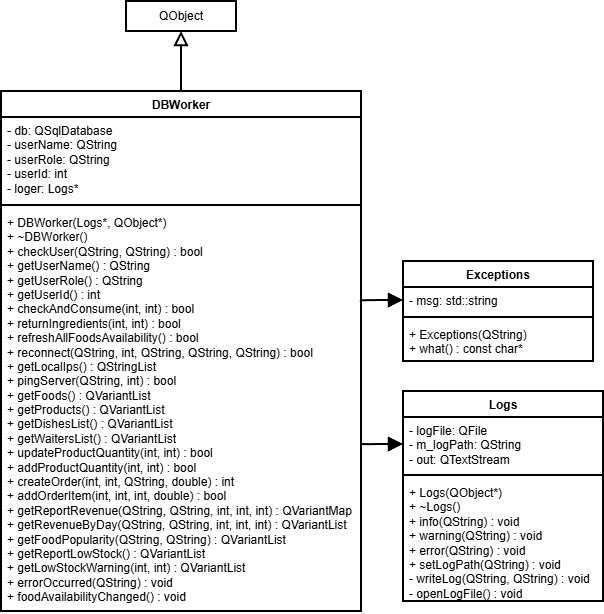

The diagram above was exported from draw.io. Its source (the exported page's mxGraphModel, read from the mxfile embedded in the PNG):
<mxGraphModel dx="1336" dy="802" grid="1" gridSize="10" guides="1" tooltips="1" connect="1" arrows="1" fold="1" page="1" pageScale="1" pageWidth="827" pageHeight="1169" math="0" shadow="0">
  <root>
    <mxCell id="0" />
    <mxCell id="1" parent="0" />
    <mxCell id="L9FV8WYZpVQ3k9M10a8b-5" parent="1" style="html=1;whiteSpace=wrap;strokeWidth=2;fontSize=12;" value="&lt;font&gt;QObject&lt;/font&gt;" vertex="1">
      <mxGeometry height="30" width="110" x="165" y="90" as="geometry" />
    </mxCell>
    <mxCell id="4kdQ9dFaj8QKBqmh9S06-1" edge="1" parent="1" source="L9FV8WYZpVQ3k9M10a8b-6" style="edgeStyle=orthogonalEdgeStyle;rounded=0;orthogonalLoop=1;jettySize=auto;html=1;exitX=0.5;exitY=0;exitDx=0;exitDy=0;entryX=0.5;entryY=1;entryDx=0;entryDy=0;endArrow=block;endFill=0;endSize=10;strokeWidth=2;fontSize=12;" target="L9FV8WYZpVQ3k9M10a8b-5">
      <mxGeometry relative="1" as="geometry" />
    </mxCell>
    <mxCell id="L9FV8WYZpVQ3k9M10a8b-6" parent="1" style="swimlane;fontStyle=1;align=center;verticalAlign=top;childLayout=stackLayout;horizontal=1;startSize=26;horizontalStack=0;resizeParent=1;resizeParentMax=0;resizeLast=0;collapsible=1;marginBottom=0;whiteSpace=wrap;html=1;strokeWidth=2;fontSize=12;" value="DBWorker" vertex="1">
      <mxGeometry height="520" width="360" x="40" y="180" as="geometry">
        <mxRectangle height="30" width="100" x="320" y="280" as="alternateBounds" />
      </mxGeometry>
    </mxCell>
    <mxCell id="L9FV8WYZpVQ3k9M10a8b-7" parent="L9FV8WYZpVQ3k9M10a8b-6" style="text;strokeColor=none;fillColor=none;align=left;verticalAlign=top;spacingLeft=4;spacingRight=4;overflow=hidden;rotatable=0;points=[[0,0.5],[1,0.5]];portConstraint=eastwest;whiteSpace=wrap;html=1;strokeWidth=2;fontSize=12;" value="&lt;div&gt;- db: QSqlDatabase&lt;/div&gt;&lt;div&gt;- userName: QString&lt;/div&gt;&lt;div&gt;- userRole: QString&lt;/div&gt;&lt;div&gt;- userId: int&lt;/div&gt;&lt;div&gt;- loger: Logs*&lt;/div&gt;" vertex="1">
      <mxGeometry height="84" width="360" y="26" as="geometry" />
    </mxCell>
    <mxCell id="L9FV8WYZpVQ3k9M10a8b-8" parent="L9FV8WYZpVQ3k9M10a8b-6" style="line;strokeWidth=2;fillColor=none;align=left;verticalAlign=middle;spacingTop=-1;spacingLeft=3;spacingRight=3;rotatable=0;labelPosition=right;points=[];portConstraint=eastwest;strokeColor=inherit;fontSize=12;" value="" vertex="1">
      <mxGeometry height="8" width="360" y="110" as="geometry" />
    </mxCell>
    <mxCell id="L9FV8WYZpVQ3k9M10a8b-9" parent="L9FV8WYZpVQ3k9M10a8b-6" style="text;strokeColor=none;fillColor=none;align=left;verticalAlign=top;spacingLeft=4;spacingRight=4;overflow=hidden;rotatable=0;points=[[0,0.5],[1,0.5]];portConstraint=eastwest;whiteSpace=wrap;html=1;strokeWidth=2;fontSize=12;" value="&lt;div&gt;+ DBWorker(Logs*, QObject*)&lt;/div&gt;&lt;div&gt;+ ~DBWorker()&lt;/div&gt;&lt;div&gt;+ checkUser(QString, QString) : bool&lt;/div&gt;&lt;div&gt;+ getUserName() : QString&lt;/div&gt;&lt;div&gt;+ getUserRole() : QString&lt;/div&gt;&lt;div&gt;+ getUserId() : int&lt;/div&gt;&lt;div&gt;+ checkAndConsume(int, int) : bool&lt;/div&gt;&lt;div&gt;+ returnIngredients(int, int) : bool&lt;/div&gt;&lt;div&gt;+ refreshAllFoodsAvailability() : bool&lt;/div&gt;&lt;div&gt;+ reconnect(QString, int, QString, QString, QString) : bool&lt;/div&gt;&lt;div&gt;+ getLocalIps() : QStringList&lt;/div&gt;&lt;div&gt;+ pingServer(QString, int) : bool&lt;/div&gt;&lt;div&gt;+ getFoods() : QVariantList&lt;/div&gt;&lt;div&gt;+ getProducts() : QVariantList&lt;/div&gt;&lt;div&gt;+ getDishesList() : QVariantList&lt;/div&gt;&lt;div&gt;+ getWaitersList() : QVariantList&lt;/div&gt;&lt;div&gt;+ updateProductQuantity(int, int) : bool&lt;/div&gt;&lt;div&gt;+ addProductQuantity(int, int) : bool&lt;/div&gt;&lt;div&gt;+ createOrder(int, int, QString, double) : int&lt;/div&gt;&lt;div&gt;+ addOrderItem(int, int, int, double) : bool&lt;/div&gt;&lt;div&gt;+ getReportRevenue(QString, QString, int, int, int) : QVariantMap&lt;/div&gt;&lt;div&gt;+ getRevenueByDay(QString, QString, int, int, int) : QVariantList&lt;/div&gt;&lt;div&gt;+ getFoodPopularity(QString, QString) : QVariantList&lt;/div&gt;&lt;div&gt;+ getReportLowStock() : QVariantList&lt;/div&gt;&lt;div&gt;+ getLowStockWarning(int, int) : QVariantList&lt;/div&gt;&lt;div&gt;+ errorOccurred(QString) : void&amp;nbsp; &amp;nbsp;&amp;nbsp;&lt;/div&gt;&lt;div&gt;+ foodAvailabilityChanged() : void&amp;nbsp;&amp;nbsp;&lt;/div&gt;" vertex="1">
      <mxGeometry height="402" width="360" y="118" as="geometry" />
    </mxCell>
    <mxCell id="L9FV8WYZpVQ3k9M10a8b-11" parent="1" style="swimlane;fontStyle=1;align=center;verticalAlign=top;childLayout=stackLayout;horizontal=1;startSize=26;horizontalStack=0;resizeParent=1;resizeParentMax=0;resizeLast=0;collapsible=1;marginBottom=0;whiteSpace=wrap;html=1;strokeWidth=2;fontSize=12;" value="&lt;font&gt;Exceptions&lt;/font&gt;" vertex="1">
      <mxGeometry height="100" width="190" x="442" y="350" as="geometry">
        <mxRectangle height="30" width="100" x="290" y="640" as="alternateBounds" />
      </mxGeometry>
    </mxCell>
    <mxCell id="L9FV8WYZpVQ3k9M10a8b-12" parent="L9FV8WYZpVQ3k9M10a8b-11" style="text;strokeColor=none;fillColor=none;align=left;verticalAlign=top;spacingLeft=4;spacingRight=4;overflow=hidden;rotatable=0;points=[[0,0.5],[1,0.5]];portConstraint=eastwest;whiteSpace=wrap;html=1;strokeWidth=2;fontSize=12;" value="- msg: std::string" vertex="1">
      <mxGeometry height="26" width="190" y="26" as="geometry" />
    </mxCell>
    <mxCell id="L9FV8WYZpVQ3k9M10a8b-13" parent="L9FV8WYZpVQ3k9M10a8b-11" style="line;strokeWidth=2;fillColor=none;align=left;verticalAlign=middle;spacingTop=-1;spacingLeft=3;spacingRight=3;rotatable=0;labelPosition=right;points=[];portConstraint=eastwest;strokeColor=inherit;fontSize=12;" value="" vertex="1">
      <mxGeometry height="8" width="190" y="52" as="geometry" />
    </mxCell>
    <mxCell id="L9FV8WYZpVQ3k9M10a8b-14" parent="L9FV8WYZpVQ3k9M10a8b-11" style="text;strokeColor=none;fillColor=none;align=left;verticalAlign=top;spacingLeft=4;spacingRight=4;overflow=hidden;rotatable=0;points=[[0,0.5],[1,0.5]];portConstraint=eastwest;whiteSpace=wrap;html=1;strokeWidth=2;fontSize=12;" value="&lt;div&gt;+ Exceptions(QString)&lt;/div&gt;&lt;div&gt;+ what() : const char*&lt;/div&gt;" vertex="1">
      <mxGeometry height="40" width="190" y="60" as="geometry" />
    </mxCell>
    <mxCell id="L9FV8WYZpVQ3k9M10a8b-27" parent="1" style="swimlane;fontStyle=1;align=center;verticalAlign=top;childLayout=stackLayout;horizontal=1;startSize=26;horizontalStack=0;resizeParent=1;resizeParentMax=0;resizeLast=0;collapsible=1;marginBottom=0;whiteSpace=wrap;html=1;strokeWidth=2;fontSize=12;" value="&lt;font&gt;Logs&lt;/font&gt;" vertex="1">
      <mxGeometry height="210" width="200" x="442" y="480" as="geometry">
        <mxRectangle height="30" width="100" x="540" y="480" as="alternateBounds" />
      </mxGeometry>
    </mxCell>
    <mxCell id="L9FV8WYZpVQ3k9M10a8b-28" parent="L9FV8WYZpVQ3k9M10a8b-27" style="text;strokeColor=none;fillColor=none;align=left;verticalAlign=top;spacingLeft=4;spacingRight=4;overflow=hidden;rotatable=0;points=[[0,0.5],[1,0.5]];portConstraint=eastwest;whiteSpace=wrap;html=1;strokeWidth=2;fontSize=12;" value="&lt;div&gt;- logFile: QFile&lt;/div&gt;&lt;div&gt;- m_logPath: QString&lt;/div&gt;&lt;div&gt;- out: QTextStream&lt;/div&gt;" vertex="1">
      <mxGeometry height="54" width="200" y="26" as="geometry" />
    </mxCell>
    <mxCell id="L9FV8WYZpVQ3k9M10a8b-29" parent="L9FV8WYZpVQ3k9M10a8b-27" style="line;strokeWidth=2;fillColor=none;align=left;verticalAlign=middle;spacingTop=-1;spacingLeft=3;spacingRight=3;rotatable=0;labelPosition=right;points=[];portConstraint=eastwest;strokeColor=inherit;fontSize=12;" value="" vertex="1">
      <mxGeometry height="8" width="200" y="80" as="geometry" />
    </mxCell>
    <mxCell id="L9FV8WYZpVQ3k9M10a8b-30" parent="L9FV8WYZpVQ3k9M10a8b-27" style="text;strokeColor=none;fillColor=none;align=left;verticalAlign=top;spacingLeft=4;spacingRight=4;overflow=hidden;rotatable=0;points=[[0,0.5],[1,0.5]];portConstraint=eastwest;whiteSpace=wrap;html=1;strokeWidth=2;fontSize=12;" value="&lt;div&gt;+ Logs(QObject*)&lt;/div&gt;&lt;div&gt;+ ~Logs()&lt;/div&gt;&lt;div&gt;+ info(QString) : void&lt;/div&gt;&lt;div&gt;+ warning(QString) : void&lt;/div&gt;&lt;div&gt;+ error(QString) : void&lt;/div&gt;&lt;div&gt;+ setLogPath(QString) : void&lt;/div&gt;&lt;div&gt;- writeLog(QString, QString) : void&lt;/div&gt;&lt;div&gt;- openLogFile() : void&lt;/div&gt;" vertex="1">
      <mxGeometry height="122" width="200" y="88" as="geometry" />
    </mxCell>
    <mxCell id="4kdQ9dFaj8QKBqmh9S06-4" edge="1" parent="1" source="L9FV8WYZpVQ3k9M10a8b-28" style="edgeStyle=orthogonalEdgeStyle;rounded=0;orthogonalLoop=1;jettySize=auto;html=1;exitX=0;exitY=0.5;exitDx=0;exitDy=0;entryX=1;entryY=0.585;entryDx=0;entryDy=0;entryPerimeter=0;endArrow=none;endFill=0;startArrow=block;startFill=1;startSize=10;strokeWidth=2;fontSize=12;" target="L9FV8WYZpVQ3k9M10a8b-9">
      <mxGeometry relative="1" as="geometry" />
    </mxCell>
    <mxCell id="4kdQ9dFaj8QKBqmh9S06-6" edge="1" parent="1" source="L9FV8WYZpVQ3k9M10a8b-12" style="edgeStyle=orthogonalEdgeStyle;rounded=0;orthogonalLoop=1;jettySize=auto;html=1;exitX=0;exitY=0.5;exitDx=0;exitDy=0;entryX=0.997;entryY=0.227;entryDx=0;entryDy=0;entryPerimeter=0;endArrow=none;endFill=0;startArrow=block;startFill=1;startSize=10;strokeWidth=2;fontSize=12;" target="L9FV8WYZpVQ3k9M10a8b-9">
      <mxGeometry relative="1" as="geometry" />
    </mxCell>
  </root>
</mxGraphModel>